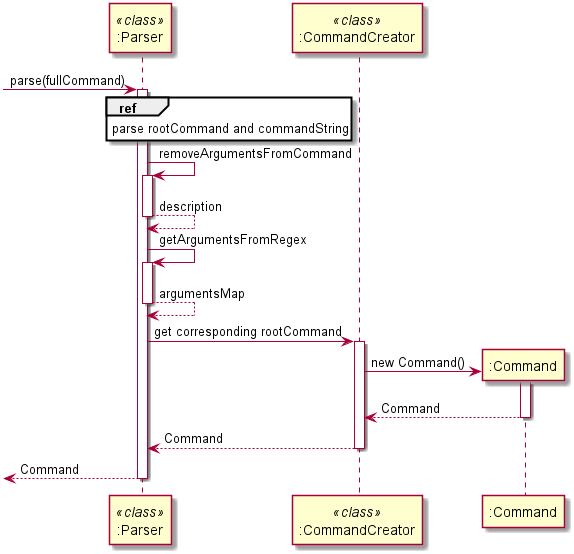

The diagram above was rendered by PlantUML. Its source (embedded in the PNG):
@startuml
participant ":Parser" as Parser <<class>>
participant ":CommandCreator" as CommandCreator <<class>>
participant ":Command" as Command


-> Parser : parse(fullCommand)
activate Parser

ref over Parser : parse rootCommand and commandString

Parser -> Parser : removeArgumentsFromCommand
activate Parser

Parser --> Parser : description
deactivate Parser

Parser -> Parser : getArgumentsFromRegex
activate Parser

Parser --> Parser : argumentsMap
deactivate Parser

Parser -> CommandCreator : get corresponding rootCommand
activate CommandCreator

create Command
CommandCreator -> Command : new Command()
activate Command

CommandCreator <-- Command : Command
deactivate Command

Parser <-- CommandCreator : Command
deactivate CommandCreator

<-- Parser : Command
deactivate Parser
@enduml